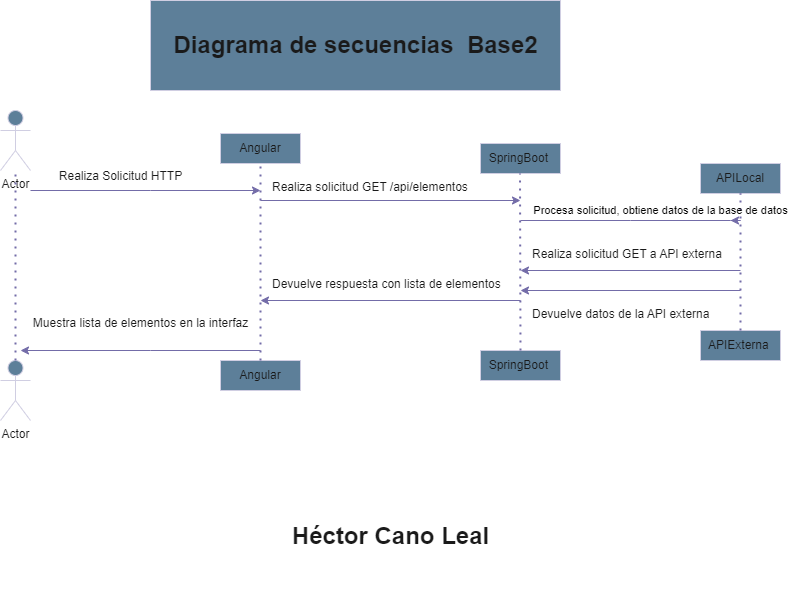

The diagram above was exported from draw.io. Its source (the exported page's mxGraphModel, read from the mxfile embedded in the PNG):
<mxGraphModel dx="954" dy="604" grid="1" gridSize="10" guides="1" tooltips="1" connect="1" arrows="1" fold="1" page="1" pageScale="1" pageWidth="1169" pageHeight="827" math="0" shadow="0">
  <root>
    <mxCell id="0" />
    <mxCell id="1" parent="0" />
    <mxCell id="RcYmy9sKQb0kBs-GQyAY-1" value="Actor" style="shape=umlActor;verticalLabelPosition=bottom;verticalAlign=top;html=1;outlineConnect=0;labelBackgroundColor=none;fillColor=#5D7F99;strokeColor=#D0CEE2;fontColor=#1A1A1A;" vertex="1" parent="1">
      <mxGeometry x="50" y="120" width="30" height="60" as="geometry" />
    </mxCell>
    <mxCell id="RcYmy9sKQb0kBs-GQyAY-2" value="Actor" style="shape=umlActor;verticalLabelPosition=bottom;verticalAlign=top;html=1;outlineConnect=0;labelBackgroundColor=none;fillColor=#5D7F99;strokeColor=#D0CEE2;fontColor=#1A1A1A;" vertex="1" parent="1">
      <mxGeometry x="50" y="370" width="30" height="60" as="geometry" />
    </mxCell>
    <mxCell id="RcYmy9sKQb0kBs-GQyAY-3" value="" style="endArrow=classic;html=1;rounded=0;labelBackgroundColor=none;strokeColor=#736CA8;fontColor=default;" edge="1" parent="1">
      <mxGeometry width="50" height="50" relative="1" as="geometry">
        <mxPoint x="80" y="200" as="sourcePoint" />
        <mxPoint x="310" y="200" as="targetPoint" />
        <Array as="points">
          <mxPoint x="200" y="200" />
        </Array>
      </mxGeometry>
    </mxCell>
    <mxCell id="RcYmy9sKQb0kBs-GQyAY-4" value="" style="endArrow=classic;html=1;rounded=0;labelBackgroundColor=none;strokeColor=#736CA8;fontColor=default;" edge="1" parent="1">
      <mxGeometry width="50" height="50" relative="1" as="geometry">
        <mxPoint x="310" y="360" as="sourcePoint" />
        <mxPoint x="70" y="360" as="targetPoint" />
        <Array as="points">
          <mxPoint x="200" y="360" />
        </Array>
      </mxGeometry>
    </mxCell>
    <mxCell id="RcYmy9sKQb0kBs-GQyAY-6" value="" style="endArrow=none;dashed=1;html=1;dashPattern=1 3;strokeWidth=2;rounded=0;exitX=0.5;exitY=0;exitDx=0;exitDy=0;exitPerimeter=0;labelBackgroundColor=none;strokeColor=#736CA8;fontColor=default;" edge="1" parent="1" source="RcYmy9sKQb0kBs-GQyAY-2" target="RcYmy9sKQb0kBs-GQyAY-1">
      <mxGeometry width="50" height="50" relative="1" as="geometry">
        <mxPoint x="60" y="360" as="sourcePoint" />
        <mxPoint x="70" y="220" as="targetPoint" />
      </mxGeometry>
    </mxCell>
    <mxCell id="RcYmy9sKQb0kBs-GQyAY-7" value="Realiza Solicitud HTTP&lt;div&gt;&lt;br&gt;&lt;/div&gt;" style="text;html=1;align=center;verticalAlign=middle;resizable=0;points=[];autosize=1;strokeColor=none;fillColor=none;labelBackgroundColor=none;fontColor=#1A1A1A;" vertex="1" parent="1">
      <mxGeometry x="95" y="173" width="150" height="40" as="geometry" />
    </mxCell>
    <mxCell id="RcYmy9sKQb0kBs-GQyAY-8" value="&lt;div&gt;Muestra lista de elementos en la interfaz&lt;br&gt;&lt;/div&gt;&lt;div&gt;&lt;br&gt;&lt;/div&gt;" style="text;html=1;align=center;verticalAlign=middle;resizable=0;points=[];autosize=1;strokeColor=none;fillColor=none;flipH=0;labelBackgroundColor=none;fontColor=#1A1A1A;" vertex="1" parent="1">
      <mxGeometry x="70" y="320" width="240" height="40" as="geometry" />
    </mxCell>
    <mxCell id="RcYmy9sKQb0kBs-GQyAY-9" value="Angular" style="rounded=0;whiteSpace=wrap;html=1;labelBackgroundColor=none;fillColor=#5D7F99;strokeColor=#D0CEE2;fontColor=#1A1A1A;" vertex="1" parent="1">
      <mxGeometry x="270" y="143" width="80" height="30" as="geometry" />
    </mxCell>
    <mxCell id="RcYmy9sKQb0kBs-GQyAY-10" value="Angular" style="rounded=0;whiteSpace=wrap;html=1;labelBackgroundColor=none;fillColor=#5D7F99;strokeColor=#D0CEE2;fontColor=#1A1A1A;" vertex="1" parent="1">
      <mxGeometry x="270" y="370" width="80" height="30" as="geometry" />
    </mxCell>
    <mxCell id="RcYmy9sKQb0kBs-GQyAY-11" value="" style="endArrow=none;dashed=1;html=1;dashPattern=1 3;strokeWidth=2;rounded=0;exitX=0.5;exitY=0;exitDx=0;exitDy=0;labelBackgroundColor=none;strokeColor=#736CA8;fontColor=default;" edge="1" parent="1" source="RcYmy9sKQb0kBs-GQyAY-10" target="RcYmy9sKQb0kBs-GQyAY-9">
      <mxGeometry width="50" height="50" relative="1" as="geometry">
        <mxPoint x="275" y="290" as="sourcePoint" />
        <mxPoint x="325" y="240" as="targetPoint" />
      </mxGeometry>
    </mxCell>
    <mxCell id="RcYmy9sKQb0kBs-GQyAY-12" value="Realiza solicitud GET /api/elementos" style="text;whiteSpace=wrap;labelBackgroundColor=none;fontColor=#1A1A1A;" vertex="1" parent="1">
      <mxGeometry x="320" y="183" width="230" height="40" as="geometry" />
    </mxCell>
    <mxCell id="RcYmy9sKQb0kBs-GQyAY-13" value="Devuelve respuesta con lista de elementos" style="text;whiteSpace=wrap;labelBackgroundColor=none;fontColor=#1A1A1A;" vertex="1" parent="1">
      <mxGeometry x="320" y="280" width="260" height="40" as="geometry" />
    </mxCell>
    <mxCell id="RcYmy9sKQb0kBs-GQyAY-14" value="SpringBoot&amp;nbsp;" style="rounded=0;whiteSpace=wrap;html=1;labelBackgroundColor=none;fillColor=#5D7F99;strokeColor=#D0CEE2;fontColor=#1A1A1A;" vertex="1" parent="1">
      <mxGeometry x="530" y="153" width="80" height="30" as="geometry" />
    </mxCell>
    <mxCell id="RcYmy9sKQb0kBs-GQyAY-15" value="SpringBoot&amp;nbsp;" style="rounded=0;whiteSpace=wrap;html=1;labelBackgroundColor=none;fillColor=#5D7F99;strokeColor=#D0CEE2;fontColor=#1A1A1A;" vertex="1" parent="1">
      <mxGeometry x="530" y="360" width="80" height="30" as="geometry" />
    </mxCell>
    <mxCell id="RcYmy9sKQb0kBs-GQyAY-16" value="APIExterna&amp;nbsp;" style="rounded=0;whiteSpace=wrap;html=1;labelBackgroundColor=none;fillColor=#5D7F99;strokeColor=#D0CEE2;fontColor=#1A1A1A;" vertex="1" parent="1">
      <mxGeometry x="750" y="340" width="80" height="30" as="geometry" />
    </mxCell>
    <mxCell id="RcYmy9sKQb0kBs-GQyAY-17" value="APILocal" style="rounded=0;whiteSpace=wrap;html=1;labelBackgroundColor=none;fillColor=#5D7F99;strokeColor=#D0CEE2;fontColor=#1A1A1A;" vertex="1" parent="1">
      <mxGeometry x="750" y="173" width="80" height="30" as="geometry" />
    </mxCell>
    <mxCell id="RcYmy9sKQb0kBs-GQyAY-18" value="" style="endArrow=none;dashed=1;html=1;dashPattern=1 3;strokeWidth=2;rounded=0;exitX=0.5;exitY=0;exitDx=0;exitDy=0;labelBackgroundColor=none;strokeColor=#736CA8;fontColor=default;" edge="1" parent="1" source="RcYmy9sKQb0kBs-GQyAY-16" target="RcYmy9sKQb0kBs-GQyAY-17">
      <mxGeometry width="50" height="50" relative="1" as="geometry">
        <mxPoint x="790" y="330" as="sourcePoint" />
        <mxPoint x="815" y="240" as="targetPoint" />
      </mxGeometry>
    </mxCell>
    <mxCell id="RcYmy9sKQb0kBs-GQyAY-24" value="" style="endArrow=none;dashed=1;html=1;dashPattern=1 3;strokeWidth=2;rounded=0;exitX=0.5;exitY=0;exitDx=0;exitDy=0;labelBackgroundColor=none;strokeColor=#736CA8;fontColor=default;" edge="1" parent="1" source="RcYmy9sKQb0kBs-GQyAY-15">
      <mxGeometry width="50" height="50" relative="1" as="geometry">
        <mxPoint x="569.5" y="320" as="sourcePoint" />
        <mxPoint x="569.5" y="183" as="targetPoint" />
      </mxGeometry>
    </mxCell>
    <mxCell id="RcYmy9sKQb0kBs-GQyAY-25" value="" style="endArrow=classic;html=1;rounded=0;labelBackgroundColor=none;strokeColor=#736CA8;fontColor=default;" edge="1" parent="1">
      <mxGeometry width="50" height="50" relative="1" as="geometry">
        <mxPoint x="310" y="210" as="sourcePoint" />
        <mxPoint x="570" y="210" as="targetPoint" />
      </mxGeometry>
    </mxCell>
    <mxCell id="RcYmy9sKQb0kBs-GQyAY-26" value="" style="endArrow=classic;html=1;rounded=0;labelBackgroundColor=none;strokeColor=#736CA8;fontColor=default;" edge="1" parent="1">
      <mxGeometry width="50" height="50" relative="1" as="geometry">
        <mxPoint x="570" y="310" as="sourcePoint" />
        <mxPoint x="310" y="310" as="targetPoint" />
      </mxGeometry>
    </mxCell>
    <mxCell id="RcYmy9sKQb0kBs-GQyAY-27" value="" style="endArrow=classic;html=1;rounded=0;labelBackgroundColor=none;strokeColor=#736CA8;fontColor=default;" edge="1" parent="1" source="RcYmy9sKQb0kBs-GQyAY-30">
      <mxGeometry width="50" height="50" relative="1" as="geometry">
        <mxPoint x="570" y="250" as="sourcePoint" />
        <mxPoint x="790" y="250" as="targetPoint" />
      </mxGeometry>
    </mxCell>
    <mxCell id="RcYmy9sKQb0kBs-GQyAY-28" value="" style="endArrow=classic;html=1;rounded=0;labelBackgroundColor=none;strokeColor=#736CA8;fontColor=default;" edge="1" parent="1">
      <mxGeometry width="50" height="50" relative="1" as="geometry">
        <mxPoint x="790" y="300" as="sourcePoint" />
        <mxPoint x="570" y="300" as="targetPoint" />
      </mxGeometry>
    </mxCell>
    <mxCell id="RcYmy9sKQb0kBs-GQyAY-29" value="" style="endArrow=classic;html=1;rounded=0;labelBackgroundColor=none;strokeColor=#736CA8;fontColor=default;" edge="1" parent="1">
      <mxGeometry width="50" height="50" relative="1" as="geometry">
        <mxPoint x="790" y="280" as="sourcePoint" />
        <mxPoint x="570" y="280" as="targetPoint" />
      </mxGeometry>
    </mxCell>
    <mxCell id="RcYmy9sKQb0kBs-GQyAY-31" value="Procesa solicitud, obtiene datos de la base de datos" style="endArrow=classic;html=1;rounded=0;labelBackgroundColor=none;strokeColor=#736CA8;fontColor=default;" edge="1" parent="1">
      <mxGeometry x="0.2174" y="10" width="50" height="50" relative="1" as="geometry">
        <mxPoint x="570" y="230" as="sourcePoint" />
        <mxPoint x="780" y="230" as="targetPoint" />
        <Array as="points">
          <mxPoint x="680" y="230" />
          <mxPoint x="780" y="230" />
          <mxPoint x="790" y="230" />
        </Array>
        <mxPoint as="offset" />
      </mxGeometry>
    </mxCell>
    <mxCell id="RcYmy9sKQb0kBs-GQyAY-30" value="Realiza solicitud GET a API externa" style="text;whiteSpace=wrap;labelBackgroundColor=none;fontColor=#1A1A1A;" vertex="1" parent="1">
      <mxGeometry x="580" y="250" width="220" height="40" as="geometry" />
    </mxCell>
    <mxCell id="RcYmy9sKQb0kBs-GQyAY-32" value="Devuelve datos de la API externa" style="text;whiteSpace=wrap;labelBackgroundColor=none;fontColor=#1A1A1A;" vertex="1" parent="1">
      <mxGeometry x="580" y="310" width="210" height="40" as="geometry" />
    </mxCell>
    <mxCell id="RcYmy9sKQb0kBs-GQyAY-36" value="Diagrama de secuencias&amp;nbsp; Base2" style="text;strokeColor=#D0CEE2;fillColor=#5D7F99;html=1;fontSize=24;fontStyle=1;verticalAlign=middle;align=center;labelBackgroundColor=none;fontColor=#1A1A1A;" vertex="1" parent="1">
      <mxGeometry x="200" y="10" width="410" height="90" as="geometry" />
    </mxCell>
    <mxCell id="RcYmy9sKQb0kBs-GQyAY-39" value="&lt;h4&gt;Héctor Cano Leal&lt;/h4&gt;&lt;div&gt;&lt;br&gt;&lt;/div&gt;" style="text;strokeColor=none;fillColor=none;html=1;fontSize=24;fontStyle=1;verticalAlign=middle;align=center;fontColor=#1A1A1A;labelBackgroundColor=none;" vertex="1" parent="1">
      <mxGeometry x="390" y="540" width="100" height="40" as="geometry" />
    </mxCell>
  </root>
</mxGraphModel>